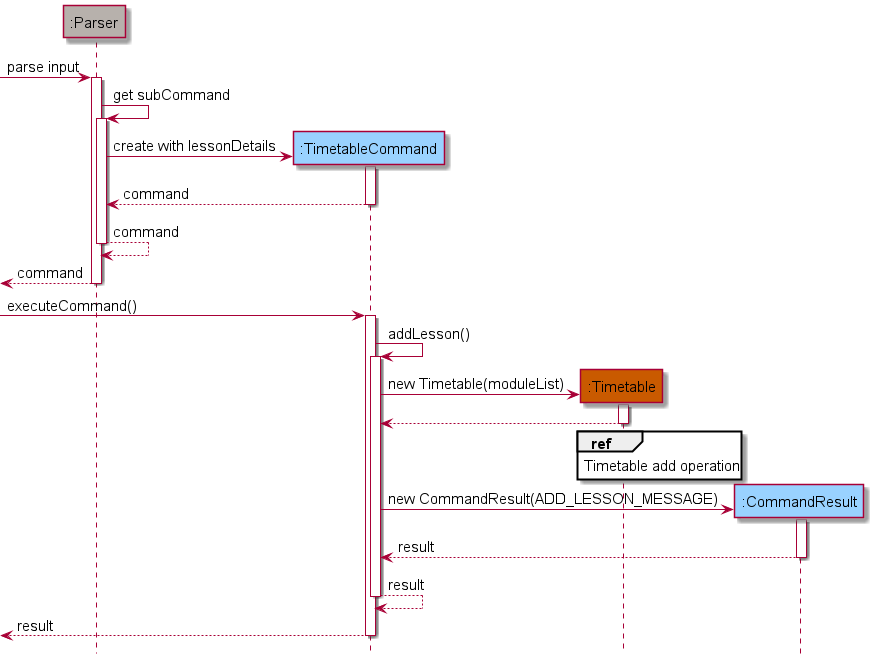

The diagram above was rendered by PlantUML. Its source (embedded in the PNG):
@startuml
'https://plantuml.com/sequence-diagram

!include Style.puml

hide footbox

participant ":Parser" as parser UTIL_COLOR
participant ":TimetableCommand" as command COMMANDS_COLOR
participant ":Timetable" as table TIMETABLE_COLOR
participant ":CommandResult" as result COMMANDS_COLOR

[-> parser : parse input

activate parser

parser -> parser : get subCommand
activate parser

create command
parser -> command : create with lessonDetails

activate command

command --> parser : command

deactivate command

parser --> parser : command
deactivate parser

parser -->[ : command
deactivate parser


[-> command : executeCommand()
activate command


command -> command : addLesson()
activate command
create table
command -> table : new Timetable(moduleList)
activate table
table--> command
deactivate table

ref over table : Timetable add operation


create result
command -> result : new CommandResult(ADD_LESSON_MESSAGE)
activate result

result --> command : result
deactivate result
command --> command : result
deactivate command

command -->[ : result
deactivate command




@enduml